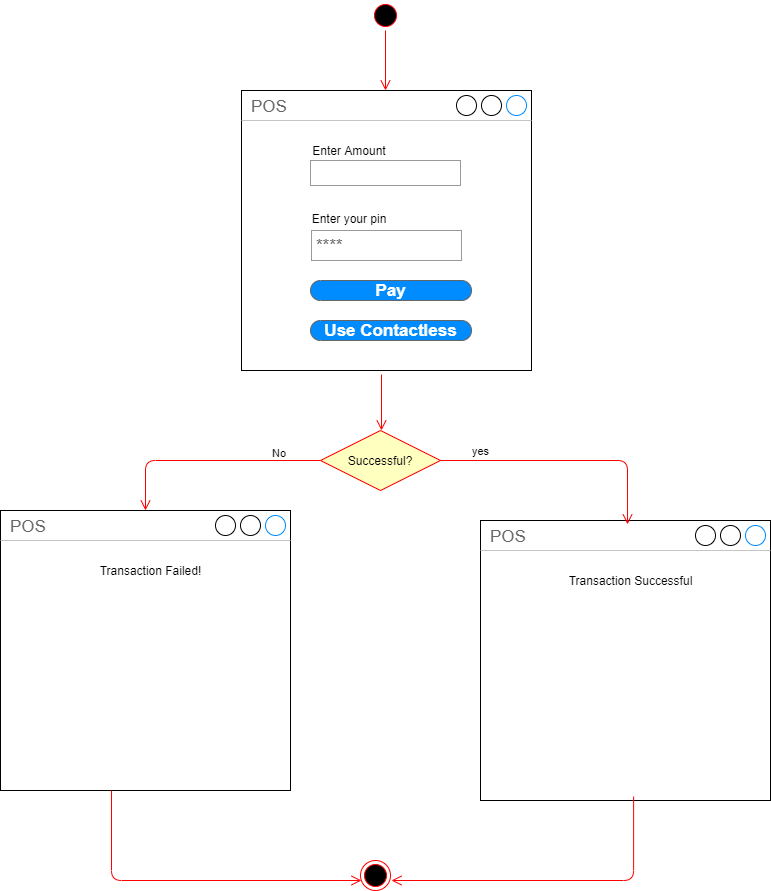

The diagram above was exported from draw.io. Its source (the exported page's mxGraphModel, read from the mxfile embedded in the PNG):
<mxGraphModel dx="1422" dy="762" grid="1" gridSize="10" guides="1" tooltips="1" connect="1" arrows="1" fold="1" page="1" pageScale="1" pageWidth="827" pageHeight="1169" math="0" shadow="0">
  <root>
    <mxCell id="0" />
    <mxCell id="1" parent="0" />
    <mxCell id="DAon6C5kCvr7GjV6K8_8-5" value="POS" style="strokeWidth=1;shadow=0;dashed=0;align=center;html=1;shape=mxgraph.mockup.containers.window;align=left;verticalAlign=top;spacingLeft=8;strokeColor2=#008cff;strokeColor3=#c4c4c4;fontColor=#666666;mainText=;fontSize=17;labelBackgroundColor=none;" vertex="1" parent="1">
      <mxGeometry x="280" y="190" width="290" height="280" as="geometry" />
    </mxCell>
    <mxCell id="DAon6C5kCvr7GjV6K8_8-6" value="****" style="strokeWidth=1;shadow=0;dashed=0;align=center;html=1;shape=mxgraph.mockup.forms.pwField;strokeColor=#999999;mainText=;align=left;fontColor=#666666;fontSize=17;spacingLeft=3;" vertex="1" parent="1">
      <mxGeometry x="350" y="330" width="150" height="30" as="geometry" />
    </mxCell>
    <mxCell id="DAon6C5kCvr7GjV6K8_8-10" value="" style="strokeWidth=1;shadow=0;dashed=0;align=center;html=1;shape=mxgraph.mockup.forms.anchor;fontSize=12;fontColor=#666666;align=left;resizeWidth=1;spacingLeft=0;" vertex="1" parent="1">
      <mxGeometry x="350" y="300" width="100" height="20" as="geometry">
        <mxPoint x="490" y="90" as="offset" />
      </mxGeometry>
    </mxCell>
    <mxCell id="DAon6C5kCvr7GjV6K8_8-11" value="" style="strokeWidth=1;shadow=0;dashed=0;align=center;html=1;shape=mxgraph.mockup.forms.rrect;rSize=0;strokeColor=#999999;fontColor=#666666;align=left;spacingLeft=5;resizeWidth=1;" vertex="1" parent="1">
      <mxGeometry x="349" y="260" width="150" height="25" as="geometry">
        <mxPoint x="489" y="50" as="offset" />
      </mxGeometry>
    </mxCell>
    <mxCell id="DAon6C5kCvr7GjV6K8_8-12" value="" style="strokeWidth=1;shadow=0;dashed=0;align=center;html=1;shape=mxgraph.mockup.forms.anchor;fontSize=12;fontColor=#666666;align=left;resizeWidth=1;spacingLeft=0;" vertex="1" parent="1">
      <mxGeometry x="350" y="230" width="100" height="20" as="geometry">
        <mxPoint x="490" y="20" as="offset" />
      </mxGeometry>
    </mxCell>
    <mxCell id="DAon6C5kCvr7GjV6K8_8-19" value="Enter Amount" style="text;html=1;strokeColor=none;fillColor=none;align=center;verticalAlign=middle;whiteSpace=wrap;rounded=0;" vertex="1" parent="1">
      <mxGeometry x="350" y="240" width="76" height="20" as="geometry" />
    </mxCell>
    <mxCell id="DAon6C5kCvr7GjV6K8_8-20" value="Enter your pin" style="text;html=1;strokeColor=none;fillColor=none;align=center;verticalAlign=middle;whiteSpace=wrap;rounded=0;" vertex="1" parent="1">
      <mxGeometry x="342" y="308" width="92" height="20" as="geometry" />
    </mxCell>
    <mxCell id="DAon6C5kCvr7GjV6K8_8-21" value="Pay" style="strokeWidth=1;shadow=0;dashed=0;align=center;html=1;shape=mxgraph.mockup.buttons.button;strokeColor=#666666;fontColor=#ffffff;mainText=;buttonStyle=round;fontSize=17;fontStyle=1;fillColor=#008cff;whiteSpace=wrap;" vertex="1" parent="1">
      <mxGeometry x="349" y="380" width="161" height="20" as="geometry" />
    </mxCell>
    <mxCell id="DAon6C5kCvr7GjV6K8_8-22" value="Use Contactless" style="strokeWidth=1;shadow=0;dashed=0;align=center;html=1;shape=mxgraph.mockup.buttons.button;strokeColor=#666666;fontColor=#ffffff;mainText=;buttonStyle=round;fontSize=17;fontStyle=1;fillColor=#008cff;whiteSpace=wrap;" vertex="1" parent="1">
      <mxGeometry x="349" y="420" width="161" height="20" as="geometry" />
    </mxCell>
    <mxCell id="DAon6C5kCvr7GjV6K8_8-24" value="POS" style="strokeWidth=1;shadow=0;dashed=0;align=center;html=1;shape=mxgraph.mockup.containers.window;align=left;verticalAlign=top;spacingLeft=8;strokeColor2=#008cff;strokeColor3=#c4c4c4;fontColor=#666666;mainText=;fontSize=17;labelBackgroundColor=none;" vertex="1" parent="1">
      <mxGeometry x="519" y="620" width="290" height="280" as="geometry" />
    </mxCell>
    <mxCell id="DAon6C5kCvr7GjV6K8_8-28" value="" style="strokeWidth=1;shadow=0;dashed=0;align=center;html=1;shape=mxgraph.mockup.forms.anchor;fontSize=12;fontColor=#666666;align=left;resizeWidth=1;spacingLeft=0;" vertex="1" parent="1">
      <mxGeometry x="589" y="660" width="100" height="20" as="geometry">
        <mxPoint x="490" y="20" as="offset" />
      </mxGeometry>
    </mxCell>
    <mxCell id="DAon6C5kCvr7GjV6K8_8-29" value="Transaction Successful" style="text;html=1;strokeColor=none;fillColor=none;align=center;verticalAlign=middle;whiteSpace=wrap;rounded=0;" vertex="1" parent="1">
      <mxGeometry x="589" y="670" width="161" height="20" as="geometry" />
    </mxCell>
    <mxCell id="DAon6C5kCvr7GjV6K8_8-33" value="POS" style="strokeWidth=1;shadow=0;dashed=0;align=center;html=1;shape=mxgraph.mockup.containers.window;align=left;verticalAlign=top;spacingLeft=8;strokeColor2=#008cff;strokeColor3=#c4c4c4;fontColor=#666666;mainText=;fontSize=17;labelBackgroundColor=none;" vertex="1" parent="1">
      <mxGeometry x="39" y="610" width="290" height="280" as="geometry" />
    </mxCell>
    <mxCell id="DAon6C5kCvr7GjV6K8_8-34" value="" style="strokeWidth=1;shadow=0;dashed=0;align=center;html=1;shape=mxgraph.mockup.forms.anchor;fontSize=12;fontColor=#666666;align=left;resizeWidth=1;spacingLeft=0;" vertex="1" parent="1">
      <mxGeometry x="109" y="650" width="100" height="20" as="geometry">
        <mxPoint x="490" y="20" as="offset" />
      </mxGeometry>
    </mxCell>
    <mxCell id="DAon6C5kCvr7GjV6K8_8-35" value="Transaction Failed!" style="text;html=1;strokeColor=none;fillColor=none;align=center;verticalAlign=middle;whiteSpace=wrap;rounded=0;" vertex="1" parent="1">
      <mxGeometry x="109" y="660" width="161" height="20" as="geometry" />
    </mxCell>
    <mxCell id="DAon6C5kCvr7GjV6K8_8-36" value="Successful?" style="rhombus;whiteSpace=wrap;html=1;fillColor=#ffffc0;strokeColor=#ff0000;" vertex="1" parent="1">
      <mxGeometry x="359" y="530" width="120" height="60" as="geometry" />
    </mxCell>
    <mxCell id="DAon6C5kCvr7GjV6K8_8-37" value="yes" style="edgeStyle=orthogonalEdgeStyle;html=1;align=left;verticalAlign=bottom;endArrow=open;endSize=8;strokeColor=#ff0000;entryX=0.507;entryY=0.014;entryDx=0;entryDy=0;entryPerimeter=0;" edge="1" source="DAon6C5kCvr7GjV6K8_8-36" parent="1" target="DAon6C5kCvr7GjV6K8_8-24">
      <mxGeometry x="-0.7609" relative="1" as="geometry">
        <mxPoint x="559" y="560" as="targetPoint" />
        <mxPoint as="offset" />
      </mxGeometry>
    </mxCell>
    <mxCell id="DAon6C5kCvr7GjV6K8_8-38" value="No" style="edgeStyle=orthogonalEdgeStyle;html=1;align=left;verticalAlign=top;endArrow=open;endSize=8;strokeColor=#ff0000;" edge="1" source="DAon6C5kCvr7GjV6K8_8-36" parent="1" target="DAon6C5kCvr7GjV6K8_8-33">
      <mxGeometry x="-0.5556" y="-20" relative="1" as="geometry">
        <mxPoint x="419" y="640" as="targetPoint" />
        <mxPoint as="offset" />
      </mxGeometry>
    </mxCell>
    <mxCell id="DAon6C5kCvr7GjV6K8_8-41" value="" style="ellipse;html=1;shape=startState;fillColor=#000000;strokeColor=#ff0000;" vertex="1" parent="1">
      <mxGeometry x="409" y="100" width="30" height="30" as="geometry" />
    </mxCell>
    <mxCell id="DAon6C5kCvr7GjV6K8_8-42" value="" style="edgeStyle=orthogonalEdgeStyle;html=1;verticalAlign=bottom;endArrow=open;endSize=8;strokeColor=#ff0000;" edge="1" source="DAon6C5kCvr7GjV6K8_8-41" parent="1">
      <mxGeometry relative="1" as="geometry">
        <mxPoint x="424" y="190" as="targetPoint" />
      </mxGeometry>
    </mxCell>
    <mxCell id="DAon6C5kCvr7GjV6K8_8-46" value="" style="edgeStyle=orthogonalEdgeStyle;html=1;align=left;verticalAlign=top;endArrow=open;endSize=8;strokeColor=#ff0000;" edge="1" parent="1">
      <mxGeometry x="-0.5556" y="-20" relative="1" as="geometry">
        <mxPoint x="420" y="530" as="targetPoint" />
        <mxPoint x="420" y="474" as="sourcePoint" />
        <Array as="points">
          <mxPoint x="420" y="474" />
        </Array>
        <mxPoint as="offset" />
      </mxGeometry>
    </mxCell>
    <mxCell id="DAon6C5kCvr7GjV6K8_8-47" value="" style="ellipse;html=1;shape=endState;fillColor=#000000;strokeColor=#ff0000;" vertex="1" parent="1">
      <mxGeometry x="399" y="960" width="30" height="30" as="geometry" />
    </mxCell>
    <mxCell id="DAon6C5kCvr7GjV6K8_8-48" value="" style="edgeStyle=orthogonalEdgeStyle;html=1;align=left;verticalAlign=top;endArrow=open;endSize=8;strokeColor=#ff0000;exitX=0.528;exitY=0.986;exitDx=0;exitDy=0;exitPerimeter=0;" edge="1" parent="1" source="DAon6C5kCvr7GjV6K8_8-24">
      <mxGeometry x="-0.5556" y="-20" relative="1" as="geometry">
        <mxPoint x="430" y="980" as="targetPoint" />
        <mxPoint x="430" y="566" as="sourcePoint" />
        <Array as="points">
          <mxPoint x="672" y="980" />
        </Array>
        <mxPoint as="offset" />
      </mxGeometry>
    </mxCell>
    <mxCell id="DAon6C5kCvr7GjV6K8_8-49" value="" style="edgeStyle=orthogonalEdgeStyle;html=1;align=left;verticalAlign=top;endArrow=open;endSize=8;strokeColor=#ff0000;" edge="1" parent="1" source="DAon6C5kCvr7GjV6K8_8-33">
      <mxGeometry x="-0.5556" y="-20" relative="1" as="geometry">
        <mxPoint x="400" y="980" as="targetPoint" />
        <mxPoint x="682.1199999999999" y="906.0799999999999" as="sourcePoint" />
        <Array as="points">
          <mxPoint x="150" y="980" />
        </Array>
        <mxPoint as="offset" />
      </mxGeometry>
    </mxCell>
  </root>
</mxGraphModel>